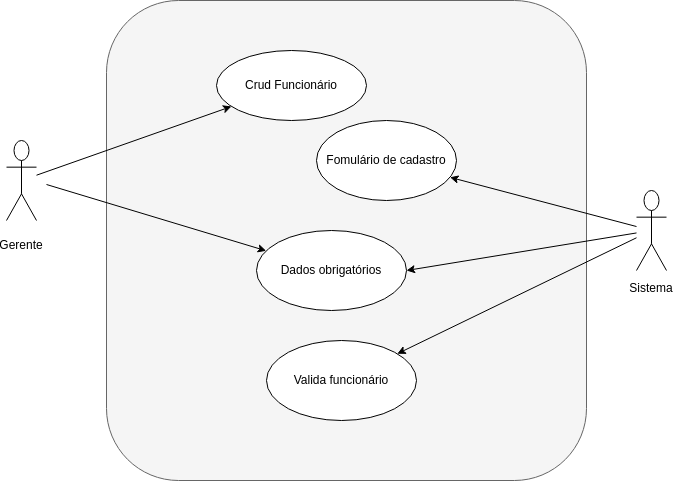

The diagram above was exported from draw.io. Its source (the exported page's mxGraphModel, read from the mxfile embedded in the PNG):
<mxGraphModel dx="799" dy="1077" grid="1" gridSize="10" guides="1" tooltips="1" connect="1" arrows="1" fold="1" page="1" pageScale="1" pageWidth="827" pageHeight="1169" math="0" shadow="0">
  <root>
    <mxCell id="0" />
    <mxCell id="1" parent="0" />
    <mxCell id="Cxi83cvQdpLivvSbNe9C-1" value="" style="rounded=1;whiteSpace=wrap;html=1;fillColor=#f5f5f5;fontColor=#333333;strokeColor=#666666;" vertex="1" parent="1">
      <mxGeometry x="210" y="80" width="480" height="480" as="geometry" />
    </mxCell>
    <mxCell id="Cxi83cvQdpLivvSbNe9C-4" value="Crud Funcionário" style="ellipse;whiteSpace=wrap;html=1;" vertex="1" parent="Cxi83cvQdpLivvSbNe9C-1">
      <mxGeometry x="110" y="50" width="150" height="70" as="geometry" />
    </mxCell>
    <mxCell id="Cxi83cvQdpLivvSbNe9C-8" value="Valida funcionário" style="ellipse;whiteSpace=wrap;html=1;" vertex="1" parent="Cxi83cvQdpLivvSbNe9C-1">
      <mxGeometry x="160" y="340" width="150" height="80" as="geometry" />
    </mxCell>
    <mxCell id="Cxi83cvQdpLivvSbNe9C-18" value="Fomulário de cadastro" style="ellipse;whiteSpace=wrap;html=1;" vertex="1" parent="Cxi83cvQdpLivvSbNe9C-1">
      <mxGeometry x="210" y="120" width="140" height="80" as="geometry" />
    </mxCell>
    <mxCell id="ZRU1IjFWhYGpqn3uvsrK-7" value="Dados obrigatórios" style="ellipse;whiteSpace=wrap;html=1;" vertex="1" parent="Cxi83cvQdpLivvSbNe9C-1">
      <mxGeometry x="150" y="230" width="150" height="80" as="geometry" />
    </mxCell>
    <mxCell id="Cxi83cvQdpLivvSbNe9C-9" value="&lt;div&gt;&lt;br&gt;&lt;/div&gt;&lt;div&gt;&lt;br&gt;&lt;/div&gt;&lt;div&gt;&lt;br&gt;&lt;/div&gt;&lt;div&gt;&lt;br&gt;&lt;/div&gt;&lt;div&gt;&lt;br&gt;&lt;/div&gt;&lt;div&gt;&lt;br&gt;&lt;/div&gt;&lt;div&gt;&lt;br&gt;&lt;/div&gt;&lt;div&gt;&lt;br&gt;&lt;/div&gt;&lt;div&gt;&lt;br&gt;&lt;/div&gt;&lt;div&gt;Gerente&lt;/div&gt;&lt;div&gt;&lt;/div&gt;" style="shape=umlActor;whiteSpace=wrap;html=1;" vertex="1" parent="1">
      <mxGeometry x="110" y="220" width="30" height="80" as="geometry" />
    </mxCell>
    <mxCell id="ZRU1IjFWhYGpqn3uvsrK-9" style="rounded=0;orthogonalLoop=1;jettySize=auto;html=1;entryX=1;entryY=0.5;entryDx=0;entryDy=0;" edge="1" parent="1" source="Cxi83cvQdpLivvSbNe9C-10" target="ZRU1IjFWhYGpqn3uvsrK-7">
      <mxGeometry relative="1" as="geometry" />
    </mxCell>
    <mxCell id="Cxi83cvQdpLivvSbNe9C-10" value="&lt;div&gt;&lt;br&gt;&lt;/div&gt;&lt;div&gt;&lt;br&gt;&lt;/div&gt;&lt;div&gt;&lt;br&gt;&lt;/div&gt;&lt;div&gt;&lt;br&gt;&lt;/div&gt;&lt;div&gt;&lt;br&gt;&lt;/div&gt;&lt;div&gt;&lt;br&gt;&lt;/div&gt;&lt;div&gt;&lt;br&gt;&lt;/div&gt;&lt;div&gt;&lt;br&gt;&lt;/div&gt;Sistema&lt;div&gt;&lt;/div&gt;" style="shape=umlActor;whiteSpace=wrap;html=1;" vertex="1" parent="1">
      <mxGeometry x="740" y="270" width="30" height="80" as="geometry" />
    </mxCell>
    <mxCell id="Cxi83cvQdpLivvSbNe9C-13" edge="1" parent="1" source="Cxi83cvQdpLivvSbNe9C-9" target="Cxi83cvQdpLivvSbNe9C-4">
      <mxGeometry relative="1" as="geometry" />
    </mxCell>
    <mxCell id="Cxi83cvQdpLivvSbNe9C-17" edge="1" parent="1" source="Cxi83cvQdpLivvSbNe9C-10" target="Cxi83cvQdpLivvSbNe9C-8">
      <mxGeometry relative="1" as="geometry" />
    </mxCell>
    <mxCell id="Cxi83cvQdpLivvSbNe9C-19" edge="1" parent="1" target="Cxi83cvQdpLivvSbNe9C-18" source="Cxi83cvQdpLivvSbNe9C-10">
      <mxGeometry relative="1" as="geometry">
        <mxPoint x="700" y="110" as="sourcePoint" />
      </mxGeometry>
    </mxCell>
    <mxCell id="ZRU1IjFWhYGpqn3uvsrK-8" edge="1" parent="1" target="ZRU1IjFWhYGpqn3uvsrK-7">
      <mxGeometry relative="1" as="geometry">
        <mxPoint x="150" y="264" as="sourcePoint" />
      </mxGeometry>
    </mxCell>
  </root>
</mxGraphModel>